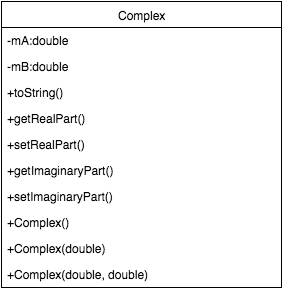

The diagram above was exported from draw.io. Its source (the exported page's mxGraphModel, read from the mxfile embedded in the PNG):
<mxGraphModel dx="794" dy="503" grid="1" gridSize="10" guides="1" tooltips="1" connect="1" arrows="1" fold="1" page="1" pageScale="1" pageWidth="850" pageHeight="1100" background="#ffffff" math="0" shadow="0">
  <root>
    <mxCell id="0" />
    <mxCell id="1" parent="0" />
    <mxCell id="564802de4104df96-13" value="Complex" style="swimlane;html=1;fontStyle=0;childLayout=stackLayout;horizontal=1;startSize=26;fillColor=none;horizontalStack=0;resizeParent=1;resizeLast=0;collapsible=1;marginBottom=0;swimlaneFillColor=#ffffff;" vertex="1" parent="1">
      <mxGeometry x="140" y="49" width="280" height="286" as="geometry" />
    </mxCell>
    <mxCell id="564802de4104df96-14" value="-mA:double&lt;div&gt;&lt;br&gt;&lt;/div&gt;" style="text;html=1;strokeColor=none;fillColor=none;align=left;verticalAlign=top;spacingLeft=4;spacingRight=4;whiteSpace=wrap;overflow=hidden;rotatable=0;points=[[0,0.5],[1,0.5]];portConstraint=eastwest;" vertex="1" parent="564802de4104df96-13">
      <mxGeometry y="26" width="280" height="26" as="geometry" />
    </mxCell>
    <mxCell id="564802de4104df96-15" value="-mB:double" style="text;html=1;strokeColor=none;fillColor=none;align=left;verticalAlign=top;spacingLeft=4;spacingRight=4;whiteSpace=wrap;overflow=hidden;rotatable=0;points=[[0,0.5],[1,0.5]];portConstraint=eastwest;" vertex="1" parent="564802de4104df96-13">
      <mxGeometry y="52" width="280" height="26" as="geometry" />
    </mxCell>
    <mxCell id="564802de4104df96-16" value="+toString()" style="text;html=1;strokeColor=none;fillColor=none;align=left;verticalAlign=top;spacingLeft=4;spacingRight=4;whiteSpace=wrap;overflow=hidden;rotatable=0;points=[[0,0.5],[1,0.5]];portConstraint=eastwest;" vertex="1" parent="564802de4104df96-13">
      <mxGeometry y="78" width="280" height="26" as="geometry" />
    </mxCell>
    <mxCell id="564802de4104df96-19" value="+getRealPart()" style="text;html=1;strokeColor=none;fillColor=none;align=left;verticalAlign=top;spacingLeft=4;spacingRight=4;whiteSpace=wrap;overflow=hidden;rotatable=0;points=[[0,0.5],[1,0.5]];portConstraint=eastwest;" vertex="1" parent="564802de4104df96-13">
      <mxGeometry y="104" width="280" height="26" as="geometry" />
    </mxCell>
    <mxCell id="564802de4104df96-20" value="+setRealPart()" style="text;html=1;strokeColor=none;fillColor=none;align=left;verticalAlign=top;spacingLeft=4;spacingRight=4;whiteSpace=wrap;overflow=hidden;rotatable=0;points=[[0,0.5],[1,0.5]];portConstraint=eastwest;" vertex="1" parent="564802de4104df96-13">
      <mxGeometry y="130" width="280" height="26" as="geometry" />
    </mxCell>
    <mxCell id="564802de4104df96-21" value="+getImaginaryPart()" style="text;html=1;strokeColor=none;fillColor=none;align=left;verticalAlign=top;spacingLeft=4;spacingRight=4;whiteSpace=wrap;overflow=hidden;rotatable=0;points=[[0,0.5],[1,0.5]];portConstraint=eastwest;" vertex="1" parent="564802de4104df96-13">
      <mxGeometry y="156" width="280" height="26" as="geometry" />
    </mxCell>
    <mxCell id="564802de4104df96-22" value="+setImaginaryPart()" style="text;html=1;strokeColor=none;fillColor=none;align=left;verticalAlign=top;spacingLeft=4;spacingRight=4;whiteSpace=wrap;overflow=hidden;rotatable=0;points=[[0,0.5],[1,0.5]];portConstraint=eastwest;" vertex="1" parent="564802de4104df96-13">
      <mxGeometry y="182" width="280" height="26" as="geometry" />
    </mxCell>
    <mxCell id="564802de4104df96-23" value="+Complex()&lt;div&gt;&lt;br&gt;&lt;/div&gt;" style="text;html=1;strokeColor=none;fillColor=none;align=left;verticalAlign=top;spacingLeft=4;spacingRight=4;whiteSpace=wrap;overflow=hidden;rotatable=0;points=[[0,0.5],[1,0.5]];portConstraint=eastwest;" vertex="1" parent="564802de4104df96-13">
      <mxGeometry y="208" width="280" height="26" as="geometry" />
    </mxCell>
    <mxCell id="564802de4104df96-25" value="+Complex(double)" style="text;html=1;strokeColor=none;fillColor=none;align=left;verticalAlign=top;spacingLeft=4;spacingRight=4;whiteSpace=wrap;overflow=hidden;rotatable=0;points=[[0,0.5],[1,0.5]];portConstraint=eastwest;" vertex="1" parent="564802de4104df96-13">
      <mxGeometry y="234" width="280" height="26" as="geometry" />
    </mxCell>
    <mxCell id="564802de4104df96-24" value="+Complex(double, double)" style="text;html=1;strokeColor=none;fillColor=none;align=left;verticalAlign=top;spacingLeft=4;spacingRight=4;whiteSpace=wrap;overflow=hidden;rotatable=0;points=[[0,0.5],[1,0.5]];portConstraint=eastwest;" vertex="1" parent="564802de4104df96-13">
      <mxGeometry y="260" width="280" height="26" as="geometry" />
    </mxCell>
  </root>
</mxGraphModel>